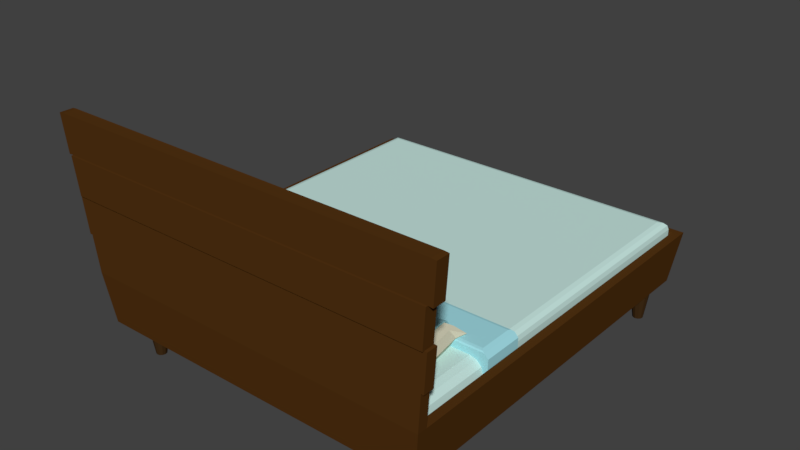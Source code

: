 # Source: bed001.blend  (saved by Blender 2.79.0; exported with 4.5.12 LTS)
import bpy
from mathutils import Matrix  # noqa: F401  (used for matrix-valued properties, if any)

bpy.ops.wm.read_factory_settings(use_empty=True)
scene = bpy.context.scene
scene.name = 'Scene'

# ---- collections
col_collection_1 = bpy.data.collections.new('Collection 1'); scene.collection.children.link(col_collection_1)

# ---- materials (node trees are filled in below, after node groups)
mat_headboard001 = bpy.data.materials.new('headboard001')
mat_headboard001.alpha_threshold = 0.0
mat_headboard001.use_transparent_shadow = False
mat_headboard001.diffuse_color = (0.08714, 0.03349, 0.006526, 1.0)
mat_headboard001.roughness = 0.5
mat_headboard001.line_color = (0.0, 0.0, 0.0, 1.0)
mat_headboard002 = bpy.data.materials.new('headboard002')
mat_headboard002.alpha_threshold = 0.0
mat_headboard002.use_transparent_shadow = False
mat_headboard002.diffuse_color = (0.05222, 0.0252, 0.00806, 1.0)
mat_headboard002.roughness = 0.5
mat_sheets = bpy.data.materials.new('sheets')
mat_sheets.alpha_threshold = 0.0
mat_sheets.use_transparent_shadow = False
mat_sheets.diffuse_color = (0.5756, 0.8, 0.7544, 1.0)
mat_sheets.roughness = 0.5
mat_pillowcase = bpy.data.materials.new('pillowcase')
mat_pillowcase.alpha_threshold = 0.0
mat_pillowcase.use_transparent_shadow = False
mat_pillowcase.diffuse_color = (0.3647, 0.7324, 0.8, 1.0)
mat_pillowcase.roughness = 0.5
mat_pillowcase.line_color = (0.0, 0.0, 0.0, 1.0)
mat_pillow = bpy.data.materials.new('pillow')
mat_pillow.alpha_threshold = 0.0
mat_pillow.use_transparent_shadow = False
mat_pillow.diffuse_color = (0.65, 0.6279, 0.4718, 1.0)
mat_pillow.roughness = 0.5

# ---- material node trees

# ---- world
world_world = bpy.data.worlds.new('World'); scene.world = world_world
world_world.color = (0.05088, 0.05088, 0.05088)
world_world.use_sun_shadow = False
world_world.sun_shadow_jitter_overblur = 0.0
world_world.cycles.sampling_method = 'MANUAL'

# ---- meshes
me_cube = bpy.data.meshes.new('Cube')
me_cube.from_pydata([(1.683, 1.897, 0.393), (1.683, -1.754, 0.393), (-1.683, -1.754, 0.393), (-1.683, 1.897, 0.393), (1.666, 1.916, 0.8886), (1.666, -1.72, 0.8886), (-1.666, -1.72, 0.8886), (-1.666, 1.916, 0.8886), (-1.5, -1.442, 0.4211), (-1.5, -1.503, -1.118e-08), (1.5, -1.503, -1.118e-08), (1.5, -1.442, 0.4211), (1.525, -1.51, -1.118e-08), (1.556, -1.457, 0.4211), (1.544, -1.528, -1.118e-08), (1.597, -1.498, 0.4211), (1.551, -1.554, -1.118e-08), (1.611, -1.554, 0.4211), (1.544, -1.579, -1.118e-08), (1.597, -1.609, 0.4211), (1.525, -1.598, -1.118e-08), (1.556, -1.65, 0.4211), (1.5, -1.604, -1.118e-08), (1.5, -1.665, 0.4211), (1.475, -1.598, -1.118e-08), (1.444, -1.65, 0.4211), (1.456, -1.579, -1.118e-08), (1.403, -1.609, 0.4211), (1.449, -1.554, -1.118e-08), (1.389, -1.554, 0.4211), (1.456, -1.528, -1.118e-08), (1.403, -1.498, 0.4211), (1.475, -1.51, -1.118e-08), (1.444, -1.457, 0.4211), (-1.475, -1.51, -1.118e-08), (-1.444, -1.457, 0.4211), (-1.456, -1.528, -1.118e-08), (-1.403, -1.498, 0.4211), (-1.449, -1.554, -1.118e-08), (-1.389, -1.554, 0.4211), (-1.456, -1.579, -1.118e-08), (-1.403, -1.609, 0.4211), (-1.475, -1.598, -1.118e-08), (-1.444, -1.65, 0.4211), (-1.5, -1.604, -1.118e-08), (-1.5, -1.665, 0.4211), (-1.525, -1.598, -1.118e-08), (-1.556, -1.65, 0.4211), (-1.544, -1.579, -1.118e-08), (-1.597, -1.609, 0.4211), (-1.551, -1.554, -1.118e-08), (-1.611, -1.554, 0.4211), (-1.544, -1.528, -1.118e-08), (-1.597, -1.498, 0.4211), (-1.525, -1.51, -1.118e-08), (-1.556, -1.457, 0.4211), (-1.5, 1.861, 0.4211), (-1.5, 1.801, -1.118e-08), (-1.475, 1.794, -1.118e-08), (-1.444, 1.847, 0.4211), (-1.456, 1.775, -1.118e-08), (-1.403, 1.806, 0.4211), (-1.449, 1.75, -1.118e-08), (-1.389, 1.75, 0.4211), (-1.456, 1.725, -1.118e-08), (-1.403, 1.694, 0.4211), (-1.475, 1.706, -1.118e-08), (-1.444, 1.653, 0.4211), (-1.5, 1.699, -1.118e-08), (-1.5, 1.639, 0.4211), (-1.525, 1.706, -1.118e-08), (-1.556, 1.653, 0.4211), (-1.544, 1.725, -1.118e-08), (-1.597, 1.694, 0.4211), (-1.551, 1.75, -1.118e-08), (-1.611, 1.75, 0.4211), (-1.544, 1.775, -1.118e-08), (-1.597, 1.806, 0.4211), (-1.525, 1.794, -1.118e-08), (-1.556, 1.847, 0.4211), (1.5, 1.861, 0.4211), (1.5, 1.801, -1.118e-08), (1.525, 1.794, -1.118e-08), (1.556, 1.847, 0.4211), (1.544, 1.775, -1.118e-08), (1.597, 1.806, 0.4211), (1.551, 1.75, -1.118e-08), (1.611, 1.75, 0.4211), (1.544, 1.725, -1.118e-08), (1.597, 1.694, 0.4211), (1.525, 1.706, -1.118e-08), (1.556, 1.653, 0.4211), (1.5, 1.699, -1.118e-08), (1.5, 1.639, 0.4211), (1.475, 1.706, -1.118e-08), (1.444, 1.653, 0.4211), (1.456, 1.725, -1.118e-08), (1.403, 1.694, 0.4211), (1.449, 1.75, -1.118e-08), (1.389, 1.75, 0.4211), (1.456, 1.775, -1.118e-08), (1.403, 1.806, 0.4211), (1.475, 1.794, -1.118e-08), (1.444, 1.847, 0.4211), (1.75, 1.98, 0.8886), (1.75, -1.804, 0.8886), (-1.75, 1.98, 0.8886), (-1.75, -1.804, 0.8886), (1.603, 1.843, 0.4579), (1.603, -1.647, 0.4579), (-1.603, 1.843, 0.4579), (-1.603, -1.647, 0.4579), (-1.75, -1.899, 0.8886), (1.75, -1.899, 0.8886), (-1.683, -1.846, 0.393), (1.683, -1.846, 0.393), (1.887, -1.855, 2.335), (-1.887, -1.855, 2.335), (-1.887, -1.958, 2.335), (1.887, -1.958, 2.335), (1.784, -1.816, 1.25), (1.818, -1.829, 1.612), (1.853, -1.842, 1.974), (1.853, -1.943, 1.974), (1.818, -1.928, 1.612), (1.784, -1.914, 1.25), (-1.784, -1.816, 1.25), (-1.818, -1.829, 1.612), (-1.853, -1.842, 1.974), (-1.853, -1.943, 1.974), (-1.818, -1.928, 1.612), (-1.784, -1.914, 1.25), (1.933, -1.958, 2.331), (1.933, -1.855, 2.331), (1.899, -1.842, 1.969), (1.899, -1.943, 1.969), (1.809, -1.816, 1.248), (1.843, -1.829, 1.61), (1.843, -1.928, 1.61), (1.809, -1.914, 1.248), (-1.933, -1.855, 2.33), (-1.933, -1.958, 2.33), (-1.899, -1.842, 1.969), (-1.899, -1.943, 1.969), (-1.809, -1.816, 1.248), (-1.843, -1.829, 1.609), (-1.843, -1.928, 1.609), (-1.809, -1.914, 1.248), (1.887, -1.831, 2.336), (-1.887, -1.831, 2.336), (1.853, -1.818, 1.975), (-1.853, -1.818, 1.975), (1.899, -1.818, 1.97), (1.933, -1.831, 2.332), (-1.899, -1.818, 1.97), (-1.933, -1.831, 2.331), (1.784, -1.809, 1.251), (1.818, -1.821, 1.612), (-1.784, -1.809, 1.251), (-1.818, -1.821, 1.612), (1.809, -1.809, 1.248), (1.843, -1.821, 1.61), (-1.809, -1.809, 1.248), (-1.843, -1.821, 1.61), (1.853, -1.961, 1.973), (1.818, -1.946, 1.611), (-1.853, -1.961, 1.973), (-1.818, -1.946, 1.611)], [], [(0, 1, 2, 3), (7, 6, 111, 110), (0, 104, 105, 1), (2, 1, 115, 114), (2, 107, 106, 3), (104, 0, 3, 106), (35, 8, 55, 53, 51, 49, 47, 45, 43, 41, 39, 37), (10, 11, 13, 12), (50, 51, 53, 52), (12, 13, 15, 14), (48, 49, 51, 50), (14, 15, 17, 16), (46, 47, 49, 48), (16, 17, 19, 18), (44, 45, 47, 46), (18, 19, 21, 20), (42, 43, 45, 44), (20, 21, 23, 22), (40, 41, 43, 42), (22, 23, 25, 24), (38, 39, 41, 40), (24, 25, 27, 26), (9, 34, 36, 38, 40, 42, 44, 46, 48, 50, 52, 54), (36, 37, 39, 38), (26, 27, 29, 28), (54, 55, 8, 9), (34, 35, 37, 36), (28, 29, 31, 30), (13, 11, 33, 31, 29, 27, 25, 23, 21, 19, 17, 15), (9, 8, 35, 34), (30, 31, 33, 32), (52, 53, 55, 54), (32, 33, 11, 10), (10, 12, 14, 16, 18, 20, 22, 24, 26, 28, 30, 32), (59, 56, 79, 77, 75, 73, 71, 69, 67, 65, 63, 61), (74, 75, 77, 76), (72, 73, 75, 74), (70, 71, 73, 72), (68, 69, 71, 70), (66, 67, 69, 68), (64, 65, 67, 66), (62, 63, 65, 64), (57, 58, 60, 62, 64, 66, 68, 70, 72, 74, 76, 78), (60, 61, 63, 62), (78, 79, 56, 57), (58, 59, 61, 60), (57, 56, 59, 58), (76, 77, 79, 78), (83, 80, 103, 101, 99, 97, 95, 93, 91, 89, 87, 85), (98, 99, 101, 100), (96, 97, 99, 98), (94, 95, 97, 96), (92, 93, 95, 94), (90, 91, 93, 92), (88, 89, 91, 90), (86, 87, 89, 88), (81, 82, 84, 86, 88, 90, 92, 94, 96, 98, 100, 102), (84, 85, 87, 86), (102, 103, 80, 81), (82, 83, 85, 84), (81, 80, 83, 82), (100, 101, 103, 102), (4, 5, 105, 104), (7, 4, 104, 106), (5, 6, 107, 105), (6, 7, 106, 107), (108, 110, 111, 109), (4, 7, 110, 108), (6, 5, 109, 111), (5, 4, 108, 109), (122, 128, 151, 150), (115, 113, 112, 114), (1, 105, 113, 115), (107, 2, 114, 112), (116, 117, 118, 119), (140, 117, 149, 155), (129, 123, 119, 118), (118, 117, 140, 141), (107, 112, 131, 126), (130, 127, 145, 146), (127, 130, 129, 128), (112, 113, 125, 131), (131, 125, 124, 130), (124, 123, 164, 165), (105, 107, 126, 120), (126, 144, 162, 158), (121, 127, 128, 122), (113, 105, 120, 125), (121, 124, 138, 137), (124, 121, 122, 123), (135, 134, 133, 132), (119, 123, 135, 132), (123, 122, 134, 135), (116, 119, 132, 133), (139, 136, 137, 138), (124, 125, 139, 138), (121, 137, 161, 157), (125, 120, 136, 139), (142, 143, 141, 140), (128, 142, 154, 151), (129, 118, 141, 143), (128, 129, 143, 142), (144, 147, 146, 145), (131, 130, 146, 147), (144, 145, 163, 162), (126, 131, 147, 144), (150, 148, 153, 152), (150, 151, 149, 148), (149, 151, 154, 155), (134, 122, 150, 152), (117, 116, 148, 149), (133, 134, 152, 153), (142, 140, 155, 154), (116, 133, 153, 148), (156, 158, 159, 157), (156, 157, 161, 160), (159, 158, 162, 163), (120, 126, 158, 156), (137, 136, 160, 161), (145, 127, 159, 163), (127, 121, 157, 159), (136, 120, 156, 160), (167, 165, 164, 166), (130, 124, 165, 167), (129, 130, 167, 166), (123, 129, 166, 164)])
me_cube.polygons.foreach_set('material_index', [0, 0, 0, 0, 0, 0, 1, 1, 1, 1, 1, 1, 1, 1, 1, 1, 1, 1, 1, 1, 1, 1, 1, 1, 1, 1, 1, 1, 1, 1, 1, 1, 1, 1, 1, 1, 1, 1, 1, 1, 1, 1, 1, 1, 1, 1, 1, 1, 1, 1, 1, 1, 1, 1, 1, 1, 1, 1, 1, 1, 1, 1, 0, 0, 0, 0, 0, 0, 0, 0, 0, 0, 0, 0, 0, 0, 0, 0, 0, 0, 0, 0, 0, 0, 0, 0, 0, 0, 0, 0, 0, 0, 0, 0, 0, 0, 0, 0, 0, 0, 0, 0, 0, 0, 0, 0, 0, 0, 0, 0, 0, 0, 0, 0, 0, 0, 0, 0, 0, 0, 0, 0, 0, 0, 0, 0])
me_cube.materials.append(mat_headboard001)
me_cube.materials.append(mat_headboard002)
me_cube.use_remesh_preserve_volume = False
me_cube.use_remesh_preserve_attributes = False
me_cube.use_mirror_vertex_groups = False
me_cube.update()
me_cube_001 = bpy.data.meshes.new('Cube.001')
me_cube_001.from_pydata([(-1.613, -1.695, -0.4112), (-1.613, 1.888, -0.4112), (1.613, -1.695, -0.4112), (1.613, 1.888, -0.4112), (-1.487, -1.559, -0.05661), (-1.613, -1.695, -0.1829), (-1.55, -1.627, -0.07353), (-1.597, -1.677, -0.1198), (-1.487, 1.752, -0.05661), (-1.613, 1.888, -0.1829), (-1.55, 1.82, -0.07353), (-1.597, 1.87, -0.1198), (1.487, -1.559, -0.05661), (1.613, -1.695, -0.1829), (1.55, -1.627, -0.07353), (1.597, -1.677, -0.1198), (1.487, 1.752, -0.05661), (1.613, 1.888, -0.1829), (1.55, 1.82, -0.07353), (1.597, 1.87, -0.1198)], [], [(16, 8, 4, 12), (3, 17, 13, 2), (0, 5, 9, 1), (1, 3, 2, 0), (1, 9, 17, 3), (4, 8, 10, 6), (6, 10, 11, 7), (7, 11, 9, 5), (8, 16, 18, 10), (10, 18, 19, 11), (11, 19, 17, 9), (16, 12, 14, 18), (18, 14, 15, 19), (19, 15, 13, 17), (12, 4, 6, 14), (14, 6, 7, 15), (15, 7, 5, 13), (2, 13, 5, 0)])
me_cube_001.materials.append(mat_sheets)
me_cube_001.use_remesh_preserve_volume = False
me_cube_001.use_remesh_preserve_attributes = False
me_cube_001.use_mirror_vertex_groups = False
me_cube_001.update()
me_cube_007 = bpy.data.meshes.new('Cube.007')
me_cube_007.from_pydata([(-1.61, -1.336, -0.1833), (-1.61, 1.339, -0.1833), (1.637, -1.336, -0.1833), (1.637, 1.339, -0.1833), (-1.53, -1.254, 0.0979), (-1.61, -1.336, 0.01651), (-1.57, -1.295, 0.08699), (-1.599, -1.325, 0.0572), (-1.53, 1.257, 0.0979), (-1.61, 1.339, 0.01651), (-1.57, 1.298, 0.08699), (-1.599, 1.328, 0.0572), (1.556, -1.254, 0.0979), (1.637, -1.336, 0.01651), (1.596, -1.295, 0.08699), (1.626, -1.325, 0.0572), (1.556, 1.257, 0.0979), (1.637, 1.339, 0.01651), (1.596, 1.298, 0.08699), (1.626, 1.328, 0.0572), (-1.65, -1.518, -0.07998), (-1.65, -1.125, -0.07998), (1.654, -1.518, -0.07998), (1.654, -1.125, -0.07998), (-1.65, -1.518, 0.07047), (-1.62, -1.518, 0.1104), (-1.65, -1.125, 0.07047), (-1.62, -1.125, 0.1104), (1.654, -1.518, 0.07047), (1.62, -1.518, 0.1104), (1.654, -1.125, 0.07047), (1.62, -1.125, 0.1104), (-1.62, -1.518, 0.1104), (-1.58, -1.483, 0.127), (-1.592, -1.508, 0.1221), (-1.58, -1.159, 0.127), (-1.62, -1.125, 0.1104), (-1.592, -1.135, 0.1221), (1.58, -1.483, 0.127), (1.62, -1.518, 0.1104), (1.592, -1.508, 0.1221), (1.62, -1.125, 0.1104), (1.58, -1.159, 0.127), (1.592, -1.135, 0.1221)], [], [(13, 2, 0, 5), (17, 3, 2, 13), (9, 1, 3, 17), (5, 0, 1, 9), (3, 1, 0, 2), (8, 4, 6, 10), (10, 6, 7, 11), (11, 7, 5, 9), (16, 8, 10, 18), (18, 10, 11, 19), (19, 11, 9, 17), (12, 16, 18, 14), (14, 18, 19, 15), (15, 19, 17, 13), (4, 12, 14, 6), (6, 14, 15, 7), (7, 15, 13, 5), (8, 16, 12, 4), (21, 26, 27, 36, 41, 31, 30, 23), (23, 30, 28, 22), (20, 24, 26, 21), (21, 23, 22, 20), (41, 43, 42, 38, 40, 39, 29, 31), (42, 35, 33, 38), (25, 27, 26, 24), (31, 29, 28, 30), (32, 34, 33, 35, 37, 36, 27, 25), (38, 33, 34, 40), (40, 34, 32, 39), (41, 36, 37, 43), (43, 37, 35, 42), (22, 28, 29, 39, 32, 25, 24, 20)])
me_cube_007.polygons.foreach_set('material_index', [1, 0, 0, 0, 0, 0, 0, 0, 0, 0, 0, 0, 0, 0, 1, 1, 1, 0, 1, 1, 1, 1, 1, 1, 1, 1, 1, 1, 1, 1, 1, 1])
me_cube_007.materials.append(mat_sheets)
me_cube_007.materials.append(mat_pillowcase)
me_cube_007.use_remesh_preserve_volume = False
me_cube_007.use_remesh_preserve_attributes = False
me_cube_007.use_mirror_vertex_groups = False
me_cube_007.update()
me_cube_005 = bpy.data.meshes.new('Cube.005')
me_cube_005.from_pydata([(-0.6434, 0.3925, 0.1111), (0.5872, 0.3683, 0.09897), (-0.627, 0.2902, 0.08475), (0.5872, 0.318, 0.01247), (-0.6108, 0.201, 0.08383), (0.5872, 0.2008, 0.01221), (-0.5833, -0.007731, 0.08396), (0.5872, -0.007822, 0.01329), (-0.6108, -0.2902, 0.08383), (0.5872, -0.2164, 0.01221), (-0.627, -0.3209, 0.08475), (0.5872, -0.3162, 0.01247), (-0.6434, -0.3909, 0.1111), (0.5872, -0.3665, 0.09897), (0.5872, -0.3162, 0.2092), (-0.6108, -0.2902, 0.1517), (0.5872, -0.2164, 0.2353), (-0.5833, -0.007731, 0.1524), (0.5872, -0.007822, 0.2373), (-0.6108, 0.201, 0.1517), (0.5872, 0.2008, 0.2353), (0.5872, 0.318, 0.2092), (0.5872, 0.3295, 0.0006993), (0.5872, 0.3866, 0.09897), (0.5872, 0.2054, -0.002733), (0.5872, -0.007822, -0.002221), (0.5872, -0.221, -0.002733), (0.5872, -0.3276, 0.0006993), (0.5872, -0.3848, 0.09897), (0.5872, -0.221, 0.2502), (0.5872, -0.007822, 0.2528), (0.5872, 0.2054, 0.2502), (0.3939, 0.2828, 0.02017), (0.3939, 0.3276, 0.1002), (0.3939, 0.1784, 0.01994), (0.3939, -0.007343, 0.02093), (0.3939, -0.1931, 0.01994), (0.3939, -0.2819, 0.02017), (0.3939, -0.3267, 0.1002), (0.3939, -0.2819, 0.2022), (0.3939, -0.1931, 0.2263), (0.3939, -0.007343, 0.2282), (0.3939, 0.1784, 0.2263), (0.3939, 0.2828, 0.2022), (-0.4478, 0.3785, 0.1019), (-0.04091, 0.3785, 0.09868), (-0.04091, 0.3226, -0.001302), (-0.4478, 0.3226, 0.02074), (-0.04091, 0.201, -0.004795), (-0.4478, 0.201, 0.01791), (-0.04091, -0.007731, -0.004273), (-0.4478, -0.007731, 0.01833), (-0.04091, -0.2165, -0.004795), (-0.4478, -0.2165, 0.01791), (-0.04091, -0.3209, -0.001303), (-0.4478, -0.3209, 0.02074), (-0.04091, -0.3769, 0.09868), (-0.4478, -0.3769, 0.1019), (-0.04091, -0.2165, 0.2526), (-0.4478, -0.2165, 0.2267), (-0.04091, -0.007731, 0.2552), (-0.4478, -0.007731, 0.2289), (-0.04091, 0.201, 0.2526), (-0.4478, 0.201, 0.2267), (-0.62, 0.2518, 0.1472), (-0.6329, 0.3267, 0.1322), (-0.627, 0.2902, 0.1045), (-0.6267, 0.2897, 0.1414), (0.5872, 0.3462, 0.1853), (0.5872, 0.2912, 0.23), (0.5872, 0.3181, 0.2092), (0.5872, 0.3232, 0.2132), (-0.04091, 0.3388, 0.1869), (-0.04091, 0.2843, 0.2322), (-0.04091, 0.3161, 0.215), (-0.4478, 0.284, 0.2102), (-0.4478, 0.3417, 0.1681), (-0.4478, 0.3169, 0.1947), (-0.6352, -0.3559, 0.1275), (-0.6108, -0.2902, 0.1517), (-0.627, -0.3209, 0.1065), (-0.6247, -0.3222, 0.1414), (0.5872, -0.2932, 0.2304), (0.5872, -0.3441, 0.1858), (0.5872, -0.3162, 0.2092), (0.5872, -0.3224, 0.2134), (-0.04091, -0.2866, 0.2326), (-0.04091, -0.3369, 0.1874), (-0.04091, -0.3155, 0.2153), (-0.4478, -0.3398, 0.1686), (-0.4478, -0.2861, 0.2106), (-0.4478, -0.3162, 0.195)], [], [(45, 23, 22, 46), (46, 22, 24, 48), (48, 24, 25, 50), (50, 25, 26, 52), (52, 26, 27, 54), (54, 27, 28, 56), (57, 56, 87, 89), (14, 16, 29, 82, 84), (58, 29, 30, 60), (60, 30, 31, 62), (18, 16, 40, 41), (63, 62, 73, 75), (21, 1, 23, 68, 70), (20, 21, 70, 69, 31), (1, 3, 22, 23), (3, 5, 24, 22), (5, 7, 25, 24), (7, 9, 26, 25), (9, 11, 27, 26), (11, 13, 28, 27), (86, 82, 29, 58), (56, 28, 83, 87), (16, 18, 30, 29), (18, 20, 31, 30), (72, 68, 23, 45), (62, 31, 69, 73), (32, 33, 43, 42, 41, 40, 39, 38, 37, 36, 35, 34), (13, 11, 37, 38), (7, 5, 34, 35), (20, 18, 41, 42), (14, 13, 38, 39), (9, 7, 35, 36), (21, 20, 42, 43), (3, 1, 33, 32), (16, 14, 39, 40), (11, 9, 36, 37), (1, 21, 43, 33), (5, 3, 32, 34), (0, 2, 66, 65), (65, 76, 44, 0), (76, 72, 45, 44), (17, 61, 63, 19), (61, 60, 62, 63), (15, 59, 61, 17), (59, 58, 60, 61), (8, 10, 80, 79, 15), (79, 90, 59, 15), (90, 86, 58, 59), (10, 55, 57, 12), (55, 54, 56, 57), (8, 53, 55, 10), (53, 52, 54, 55), (6, 51, 53, 8), (51, 50, 52, 53), (4, 49, 51, 6), (49, 48, 50, 51), (2, 47, 49, 4), (47, 46, 48, 49), (0, 44, 47, 2), (44, 45, 46, 47), (19, 63, 75, 64), (4, 6, 17, 19), (6, 8, 15, 17), (13, 14, 84, 83, 28), (12, 57, 89, 78), (64, 67, 66), (67, 65, 66), (68, 71, 70), (71, 69, 70), (76, 65, 67, 77), (77, 67, 64, 75), (68, 72, 74, 71), (71, 74, 73, 69), (72, 76, 77, 74), (74, 77, 75, 73), (2, 4, 19, 64, 66), (78, 81, 80), (81, 79, 80), (82, 85, 84), (85, 83, 84), (90, 79, 81, 91), (91, 81, 78, 89), (82, 86, 88, 85), (85, 88, 87, 83), (86, 90, 91, 88), (88, 91, 89, 87), (12, 78, 80, 10)])
me_cube_005.materials.append(mat_pillowcase)
me_cube_005.use_remesh_preserve_volume = False
me_cube_005.use_remesh_preserve_attributes = False
me_cube_005.use_mirror_vertex_groups = False
me_cube_005.update()
me_cube_006 = bpy.data.meshes.new('Cube.006')
me_cube_006.from_pydata([(0.4066, 0.2696, 0.0), (0.4066, -0.2696, 0.0), (0.4066, 0.2696, 0.2305), (0.4066, -0.2696, 0.2305), (0.4773, 0.3165, 0.04667), (0.5604, 0.3716, 0.1229), (0.4773, 0.3165, 0.1939), (0.4773, -0.3165, 0.04667), (0.5604, -0.3716, 0.1229), (0.4773, -0.3165, 0.1939), (0.4066, 0.2207, 0.0), (0.4066, -1.607e-08, 0.0), (0.4066, -0.2305, 0.0), (0.4066, 0.2207, 0.2305), (0.4066, -1.446e-07, 0.2305), (0.4066, -0.2305, 0.2305), (0.4773, 0.2442, 0.04667), (0.4773, -4.821e-08, 0.04667), (0.4773, -0.254, 0.04667), (0.5197, 0.2717, 0.1229), (0.5197, -8.035e-08, 0.1229), (0.5197, -0.2815, 0.1229), (0.4773, 0.2442, 0.1939), (0.4773, -1.607e-07, 0.1939), (0.4773, -0.254, 0.1939), (0.3674, 0.2696, 0.0), (0.2312, 0.2696, 0.0), (0.3674, -0.2696, 0.0), (0.2312, -0.2696, 0.0), (0.3674, 0.2696, 0.2305), (0.2312, 0.2696, 0.2305), (0.3674, -0.2696, 0.2305), (0.2312, -0.2696, 0.2305), (0.4028, 0.3165, 0.1939), (0.2312, 0.3165, 0.1939), (0.4443, 0.3446, 0.1229), (0.2312, 0.3446, 0.1229), (0.4028, 0.3165, 0.04667), (0.2312, 0.3165, 0.04667), (0.4028, -0.3165, 0.04667), (0.2312, -0.3165, 0.04667), (0.4443, -0.3446, 0.1229), (0.2312, -0.3446, 0.1229), (0.4028, -0.3165, 0.1939), (0.2312, -0.3165, 0.1939), (0.2312, 0.2207, 0.2305), (0.3674, 0.2207, 0.2305), (0.2312, -4.419e-08, 0.2305), (0.3674, -9.441e-08, 0.2305), (0.2312, -0.2305, 0.2305), (0.3674, -0.2305, 0.2305), (0.3674, 0.2207, 0.0), (0.2312, 0.2207, 0.0), (0.3674, 8.035e-09, 0.0), (0.2312, 3.214e-08, 0.0), (0.3674, -0.2305, 0.0), (0.2312, -0.2305, 0.0)], [], [(24, 15, 3, 9), (12, 18, 7, 1), (18, 21, 8, 7), (21, 24, 9, 8), (5, 6, 22, 19), (19, 22, 23, 20), (20, 23, 24, 21), (4, 5, 19, 16), (16, 19, 20, 17), (17, 20, 21, 18), (0, 4, 16, 10), (10, 16, 17, 11), (11, 17, 18, 12), (6, 2, 13, 22), (22, 13, 14, 23), (23, 14, 15, 24), (11, 12, 55, 53), (53, 55, 56, 54), (10, 11, 53, 51), (51, 53, 54, 52), (0, 10, 51, 25), (25, 51, 52, 26), (14, 48, 50, 15), (48, 47, 49, 50), (13, 46, 48, 14), (46, 45, 47, 48), (2, 29, 46, 13), (29, 30, 45, 46), (8, 9, 43, 41), (41, 43, 44, 42), (7, 8, 41, 39), (39, 41, 42, 40), (1, 7, 39, 27), (27, 39, 40, 28), (5, 4, 37, 35), (35, 37, 38, 36), (6, 5, 35, 33), (33, 35, 36, 34), (2, 6, 33, 29), (29, 33, 34, 30), (4, 0, 25, 37), (37, 25, 26, 38), (9, 3, 31, 43), (43, 31, 32, 44), (15, 50, 31, 3), (50, 49, 32, 31), (12, 1, 27, 55), (55, 27, 28, 56)])
me_cube_006.polygons.foreach_set('material_index', [1, 1, 1, 1, 1, 1, 1, 1, 1, 1, 1, 1, 1, 1, 1, 1, 1, 1, 1, 1, 1, 1, 1, 1, 1, 1, 1, 1, 1, 1, 1, 1, 1, 1, 1, 1, 1, 1, 1, 1, 1, 1, 1, 1, 1, 1, 1, 1])
me_cube_006.materials.append(mat_pillowcase)
me_cube_006.materials.append(mat_pillow)
me_cube_006.use_remesh_preserve_volume = False
me_cube_006.use_remesh_preserve_attributes = False
me_cube_006.use_mirror_vertex_groups = False
me_cube_006.update()
me_cube_004 = bpy.data.meshes.new('Cube.004')
me_cube_004.from_pydata([(-0.6434, 0.3925, 0.1111), (0.5872, 0.3683, 0.09897), (-0.627, 0.2902, 0.08475), (0.5872, 0.318, 0.01247), (-0.6108, 0.201, 0.08383), (0.5872, 0.2008, 0.01221), (-0.5833, -0.007731, 0.08396), (0.5872, -0.007822, 0.01329), (-0.6108, -0.2902, 0.08383), (0.5872, -0.2164, 0.01221), (-0.627, -0.3209, 0.08475), (0.5872, -0.3162, 0.01247), (-0.6434, -0.3909, 0.1111), (0.5872, -0.3665, 0.09897), (0.5872, -0.3162, 0.2092), (-0.6108, -0.2902, 0.1517), (0.5872, -0.2164, 0.2353), (-0.5833, -0.007731, 0.1524), (0.5872, -0.007822, 0.2373), (-0.6108, 0.201, 0.1517), (0.5872, 0.2008, 0.2353), (0.5872, 0.318, 0.2092), (0.5872, 0.3295, 0.0006993), (0.5872, 0.3866, 0.09897), (0.5872, 0.2054, -0.002733), (0.5872, -0.007822, -0.002221), (0.5872, -0.221, -0.002733), (0.5872, -0.3276, 0.0006993), (0.5872, -0.3848, 0.09897), (0.5872, -0.221, 0.2502), (0.5872, -0.007822, 0.2528), (0.5872, 0.2054, 0.2502), (0.3939, 0.2828, 0.02017), (0.3939, 0.3276, 0.1002), (0.3939, 0.1784, 0.01994), (0.3939, -0.007343, 0.02093), (0.3939, -0.1931, 0.01994), (0.3939, -0.2819, 0.02017), (0.3939, -0.3267, 0.1002), (0.3939, -0.2819, 0.2022), (0.3939, -0.1931, 0.2263), (0.3939, -0.007343, 0.2282), (0.3939, 0.1784, 0.2263), (0.3939, 0.2828, 0.2022), (-0.4478, 0.3785, 0.1019), (-0.04091, 0.3785, 0.09868), (-0.04091, 0.3226, -0.001302), (-0.4478, 0.3226, 0.02074), (-0.04091, 0.201, -0.004795), (-0.4478, 0.201, 0.01791), (-0.04091, -0.007731, -0.004273), (-0.4478, -0.007731, 0.01833), (-0.04091, -0.2165, -0.004795), (-0.4478, -0.2165, 0.01791), (-0.04091, -0.3209, -0.001303), (-0.4478, -0.3209, 0.02074), (-0.04091, -0.3769, 0.09868), (-0.4478, -0.3769, 0.1019), (-0.04091, -0.2165, 0.2526), (-0.4478, -0.2165, 0.2267), (-0.04091, -0.007731, 0.2552), (-0.4478, -0.007731, 0.2289), (-0.04091, 0.201, 0.2526), (-0.4478, 0.201, 0.2267), (-0.62, 0.2518, 0.1472), (-0.6329, 0.3267, 0.1322), (-0.627, 0.2902, 0.1045), (-0.6267, 0.2897, 0.1414), (0.5872, 0.3462, 0.1853), (0.5872, 0.2912, 0.23), (0.5872, 0.3181, 0.2092), (0.5872, 0.3232, 0.2132), (-0.04091, 0.3388, 0.1869), (-0.04091, 0.2843, 0.2322), (-0.04091, 0.3161, 0.215), (-0.4478, 0.284, 0.2102), (-0.4478, 0.3417, 0.1681), (-0.4478, 0.3169, 0.1947), (-0.6352, -0.3559, 0.1275), (-0.6108, -0.2902, 0.1517), (-0.627, -0.3209, 0.1065), (-0.6247, -0.3222, 0.1414), (0.5872, -0.2932, 0.2304), (0.5872, -0.3441, 0.1858), (0.5872, -0.3162, 0.2092), (0.5872, -0.3224, 0.2134), (-0.04091, -0.2866, 0.2326), (-0.04091, -0.3369, 0.1874), (-0.04091, -0.3155, 0.2153), (-0.4478, -0.3398, 0.1686), (-0.4478, -0.2861, 0.2106), (-0.4478, -0.3162, 0.195)], [], [(45, 23, 22, 46), (46, 22, 24, 48), (48, 24, 25, 50), (50, 25, 26, 52), (52, 26, 27, 54), (54, 27, 28, 56), (57, 56, 87, 89), (14, 16, 29, 82, 84), (58, 29, 30, 60), (60, 30, 31, 62), (18, 16, 40, 41), (63, 62, 73, 75), (21, 1, 23, 68, 70), (20, 21, 70, 69, 31), (1, 3, 22, 23), (3, 5, 24, 22), (5, 7, 25, 24), (7, 9, 26, 25), (9, 11, 27, 26), (11, 13, 28, 27), (86, 82, 29, 58), (56, 28, 83, 87), (16, 18, 30, 29), (18, 20, 31, 30), (72, 68, 23, 45), (62, 31, 69, 73), (32, 33, 43, 42, 41, 40, 39, 38, 37, 36, 35, 34), (13, 11, 37, 38), (7, 5, 34, 35), (20, 18, 41, 42), (14, 13, 38, 39), (9, 7, 35, 36), (21, 20, 42, 43), (3, 1, 33, 32), (16, 14, 39, 40), (11, 9, 36, 37), (1, 21, 43, 33), (5, 3, 32, 34), (0, 2, 66, 65), (65, 76, 44, 0), (76, 72, 45, 44), (17, 61, 63, 19), (61, 60, 62, 63), (15, 59, 61, 17), (59, 58, 60, 61), (8, 10, 80, 79, 15), (79, 90, 59, 15), (90, 86, 58, 59), (10, 55, 57, 12), (55, 54, 56, 57), (8, 53, 55, 10), (53, 52, 54, 55), (6, 51, 53, 8), (51, 50, 52, 53), (4, 49, 51, 6), (49, 48, 50, 51), (2, 47, 49, 4), (47, 46, 48, 49), (0, 44, 47, 2), (44, 45, 46, 47), (19, 63, 75, 64), (4, 6, 17, 19), (6, 8, 15, 17), (13, 14, 84, 83, 28), (12, 57, 89, 78), (64, 67, 66), (67, 65, 66), (68, 71, 70), (71, 69, 70), (76, 65, 67, 77), (77, 67, 64, 75), (68, 72, 74, 71), (71, 74, 73, 69), (72, 76, 77, 74), (74, 77, 75, 73), (2, 4, 19, 64, 66), (78, 81, 80), (81, 79, 80), (82, 85, 84), (85, 83, 84), (90, 79, 81, 91), (91, 81, 78, 89), (82, 86, 88, 85), (85, 88, 87, 83), (86, 90, 91, 88), (88, 91, 89, 87), (12, 78, 80, 10)])
me_cube_004.materials.append(mat_pillowcase)
me_cube_004.use_remesh_preserve_volume = False
me_cube_004.use_remesh_preserve_attributes = False
me_cube_004.use_mirror_vertex_groups = False
me_cube_004.update()
me_cube_002 = bpy.data.meshes.new('Cube.002')
me_cube_002.from_pydata([(0.4066, 0.2696, 0.0), (0.4066, -0.2696, 0.0), (0.4066, 0.2696, 0.2305), (0.4066, -0.2696, 0.2305), (0.4773, 0.3165, 0.04667), (0.5604, 0.3716, 0.1229), (0.4773, 0.3165, 0.1939), (0.4773, -0.3165, 0.04667), (0.5604, -0.3716, 0.1229), (0.4773, -0.3165, 0.1939), (0.4066, 0.2207, 0.0), (0.4066, -1.607e-08, 0.0), (0.4066, -0.2305, 0.0), (0.4066, 0.2207, 0.2305), (0.4066, -1.446e-07, 0.2305), (0.4066, -0.2305, 0.2305), (0.4773, 0.2442, 0.04667), (0.4773, -4.821e-08, 0.04667), (0.4773, -0.254, 0.04667), (0.5197, 0.2717, 0.1229), (0.5197, -8.035e-08, 0.1229), (0.5197, -0.2815, 0.1229), (0.4773, 0.2442, 0.1939), (0.4773, -1.607e-07, 0.1939), (0.4773, -0.254, 0.1939), (0.3674, 0.2696, 0.0), (0.2312, 0.2696, 0.0), (0.3674, -0.2696, 0.0), (0.2312, -0.2696, 0.0), (0.3674, 0.2696, 0.2305), (0.2312, 0.2696, 0.2305), (0.3674, -0.2696, 0.2305), (0.2312, -0.2696, 0.2305), (0.4028, 0.3165, 0.1939), (0.2312, 0.3165, 0.1939), (0.4443, 0.3446, 0.1229), (0.2312, 0.3446, 0.1229), (0.4028, 0.3165, 0.04667), (0.2312, 0.3165, 0.04667), (0.4028, -0.3165, 0.04667), (0.2312, -0.3165, 0.04667), (0.4443, -0.3446, 0.1229), (0.2312, -0.3446, 0.1229), (0.4028, -0.3165, 0.1939), (0.2312, -0.3165, 0.1939), (0.2312, 0.2207, 0.2305), (0.3674, 0.2207, 0.2305), (0.2312, -4.419e-08, 0.2305), (0.3674, -9.441e-08, 0.2305), (0.2312, -0.2305, 0.2305), (0.3674, -0.2305, 0.2305), (0.3674, 0.2207, 0.0), (0.2312, 0.2207, 0.0), (0.3674, 8.035e-09, 0.0), (0.2312, 3.214e-08, 0.0), (0.3674, -0.2305, 0.0), (0.2312, -0.2305, 0.0)], [], [(24, 15, 3, 9), (12, 18, 7, 1), (18, 21, 8, 7), (21, 24, 9, 8), (5, 6, 22, 19), (19, 22, 23, 20), (20, 23, 24, 21), (4, 5, 19, 16), (16, 19, 20, 17), (17, 20, 21, 18), (0, 4, 16, 10), (10, 16, 17, 11), (11, 17, 18, 12), (6, 2, 13, 22), (22, 13, 14, 23), (23, 14, 15, 24), (11, 12, 55, 53), (53, 55, 56, 54), (10, 11, 53, 51), (51, 53, 54, 52), (0, 10, 51, 25), (25, 51, 52, 26), (14, 48, 50, 15), (48, 47, 49, 50), (13, 46, 48, 14), (46, 45, 47, 48), (2, 29, 46, 13), (29, 30, 45, 46), (8, 9, 43, 41), (41, 43, 44, 42), (7, 8, 41, 39), (39, 41, 42, 40), (1, 7, 39, 27), (27, 39, 40, 28), (5, 4, 37, 35), (35, 37, 38, 36), (6, 5, 35, 33), (33, 35, 36, 34), (2, 6, 33, 29), (29, 33, 34, 30), (4, 0, 25, 37), (37, 25, 26, 38), (9, 3, 31, 43), (43, 31, 32, 44), (15, 50, 31, 3), (50, 49, 32, 31), (12, 1, 27, 55), (55, 27, 28, 56)])
me_cube_002.polygons.foreach_set('material_index', [1, 1, 1, 1, 1, 1, 1, 1, 1, 1, 1, 1, 1, 1, 1, 1, 1, 1, 1, 1, 1, 1, 1, 1, 1, 1, 1, 1, 1, 1, 1, 1, 1, 1, 1, 1, 1, 1, 1, 1, 1, 1, 1, 1, 1, 1, 1, 1])
me_cube_002.materials.append(mat_pillowcase)
me_cube_002.materials.append(mat_pillow)
me_cube_002.use_remesh_preserve_volume = False
me_cube_002.use_remesh_preserve_attributes = False
me_cube_002.use_mirror_vertex_groups = False
me_cube_002.update()

# ---- objects
ob_bed001 = bpy.data.objects.new('bed001', None)
ob_bedframe = bpy.data.objects.new('bedframe', me_cube)
ob_matress = bpy.data.objects.new('matress', me_cube_001)
ob_sheets = bpy.data.objects.new('Sheets', me_cube_007)
ob_pillowcase02 = bpy.data.objects.new('pillowcase02', me_cube_005)
ob_pillow_001 = bpy.data.objects.new('pillow.001', me_cube_006)
ob_pillowcase01 = bpy.data.objects.new('pillowcase01', me_cube_004)
ob_pillow = bpy.data.objects.new('pillow', me_cube_002)

# ---- transforms, parenting, visibility, modifiers, constraints
ob_bed001.location = (0.0, 0.0, 0.0)
ob_bed001.empty_display_size = 2.0
ob_bed001.empty_image_offset = (0.0, 0.0)
ob_bed001.lineart.crease_threshold = 0.0
ob_bedframe.parent = ob_bed001
ob_bedframe.location = (0.0, 0.0, 0.0)
ob_bedframe.scale = (2.0, 2.0, 2.0)
ob_bedframe.lock_rotations_4d = False
ob_bedframe.empty_display_type = 'ARROWS'
ob_bedframe.lineart.crease_threshold = 0.0
ob_matress.parent = ob_bedframe
ob_matress.location = (0.0, 0.0, 1.0)
ob_matress.lineart.crease_threshold = 0.0
ob_sheets.parent = ob_matress
ob_sheets.matrix_parent_inverse = Matrix(((1.0, 0.0, 0.0, 0.0), (0.0, 1.0, 0.0, 0.0), (0.0, 0.0, 1.0, -1.0), (0.0, 0.0, 0.0, 1.0)))
ob_sheets.location = (0.0, 0.5615, 0.8984)
ob_sheets.lineart.crease_threshold = 0.0
ob_pillowcase02.parent = ob_matress
ob_pillowcase02.matrix_parent_inverse = Matrix(((1.0, 0.0, 0.0, 0.0), (0.0, 1.0, 0.0, 0.0), (0.0, 0.0, 1.0, -1.0), (0.0, 0.0, 0.0, 1.0)))
ob_pillowcase02.location = (0.7149, -1.339, 0.9164)
ob_pillowcase02.rotation_euler = (0.0, -0.0, 0.1578)
ob_pillowcase02.lineart.crease_threshold = 0.0
ob_pillow_001.parent = ob_pillowcase02
ob_pillow_001.matrix_parent_inverse = Matrix(((1.0, 0.0, 0.0, 0.7687), (0.0, 1.0, 0.0, 1.339), (0.0, -5.96e-08, 1.0, -1.307), (0.0, 0.0, 0.0, 1.0)))
ob_pillow_001.location = (-0.5962, -1.339, 1.307)
ob_pillow_001.lineart.crease_threshold = 0.0
ob_pillowcase01.parent = ob_matress
ob_pillowcase01.matrix_parent_inverse = Matrix(((1.0, 0.0, 0.0, 0.0), (0.0, 1.0, 0.0, 0.0), (0.0, 0.0, 1.0, -1.0), (0.0, 0.0, 0.0, 1.0)))
ob_pillowcase01.location = (-0.7687, -1.339, 0.9164)
ob_pillowcase01.lineart.crease_threshold = 0.0
ob_pillow.parent = ob_pillowcase01
ob_pillow.matrix_parent_inverse = Matrix(((1.0, 0.0, 0.0, 0.7687), (0.0, 1.0, 0.0, 1.339), (0.0, -5.96e-08, 1.0, -1.307), (0.0, 0.0, 0.0, 1.0)))
ob_pillow.location = (-0.5962, -1.339, 1.307)
ob_pillow.lineart.crease_threshold = 0.0

# ---- collection membership
col_collection_1.objects.link(ob_bed001)
col_collection_1.objects.link(ob_bedframe)
col_collection_1.objects.link(ob_matress)
col_collection_1.objects.link(ob_sheets)
col_collection_1.objects.link(ob_pillowcase02)
col_collection_1.objects.link(ob_pillow_001)
col_collection_1.objects.link(ob_pillowcase01)
col_collection_1.objects.link(ob_pillow)

# ---- scene / render settings (as saved in the file)
scene.frame_start = 1; scene.frame_end = 250; scene.frame_set(1)
scene.render.engine = 'BLENDER_EEVEE_NEXT'
scene.render.resolution_percentage = 50
scene.render.dither_intensity = 0.0
scene.cycles.use_denoising = False
scene.cycles.samples = 128
scene.cycles.sampling_pattern = 'TABULATED_SOBOL'
scene.cycles.use_adaptive_sampling = False
scene.cycles.use_light_tree = False
scene.cycles.blur_glossy = 0.0
scene.cycles.sample_clamp_indirect = 0.0
scene.view_settings.view_transform = 'Standard'
bpy.context.view_layer.update()

# ---- added for rendering (the .blend has no active camera and no usable light): camera, sun
cam_auto = bpy.data.cameras.new('AutoCamera')
cam_auto.lens = 50.0
cam_auto.sensor_width = 36.0
cam_auto.clip_end = 1000.0
ob_auto_camera = bpy.data.objects.new('AutoCamera', cam_auto)
scene.collection.objects.link(ob_auto_camera)
ob_auto_camera.location = (11.0939, -13.2933, 11.2113)
ob_auto_camera.rotation_euler = (1.09748, -7.21219e-08, 0.694738)
scene.camera = ob_auto_camera
light_auto_sun = bpy.data.lights.new('AutoSun', 'SUN')
light_auto_sun.energy = 3.0
light_auto_sun.angle = 0.0523599
ob_auto_sun = bpy.data.objects.new('AutoSun', light_auto_sun)
scene.collection.objects.link(ob_auto_sun)
ob_auto_sun.rotation_euler = (0.872665, 0.174533, 0.523599)
bpy.context.view_layer.update()
